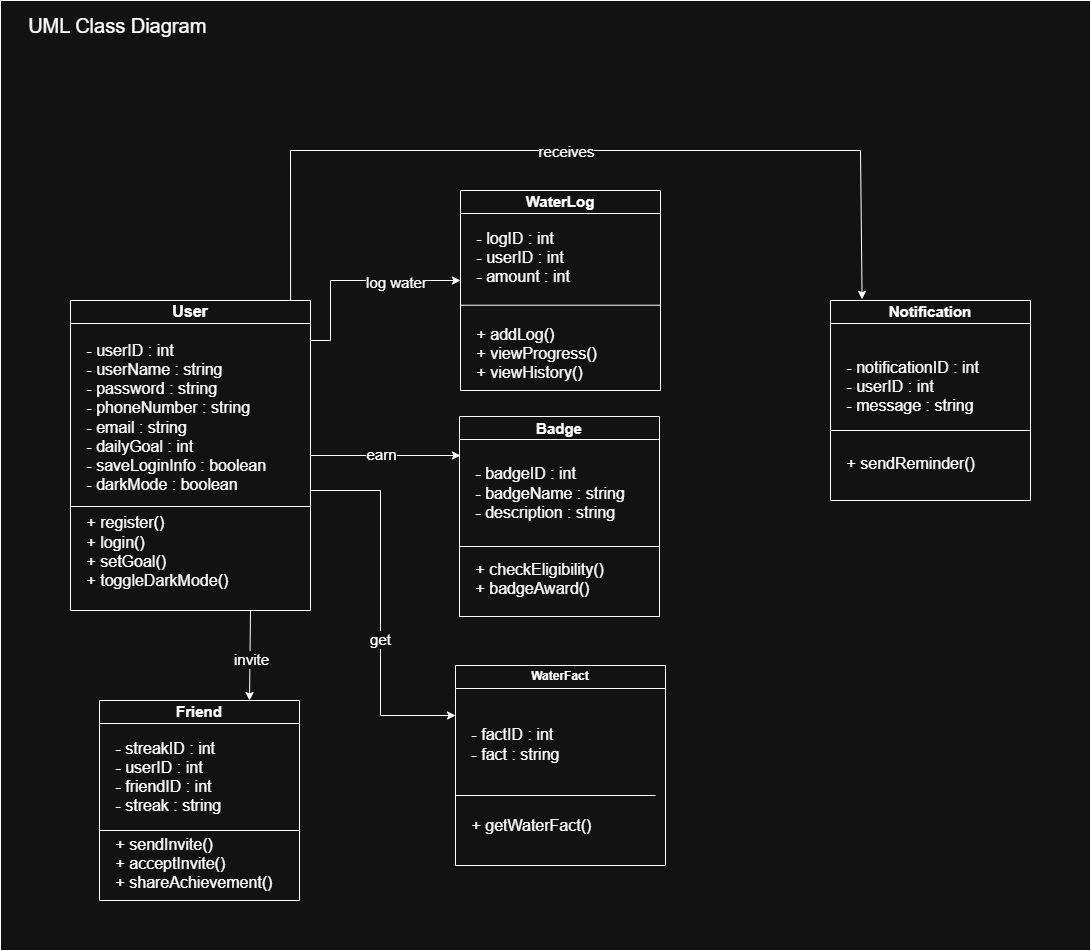

The diagram above was exported from draw.io. Its source (the exported page's mxGraphModel, read from the mxfile embedded in the PNG):
<mxGraphModel dx="3010" dy="2845" grid="1" gridSize="10" guides="1" tooltips="1" connect="1" arrows="1" fold="1" page="1" pageScale="1" pageWidth="850" pageHeight="1100" math="0" shadow="0">
  <root>
    <mxCell id="0" />
    <mxCell id="1" parent="0" />
    <mxCell id="Wf_4jYNp3kCStoVoTaZz-44" parent="1" style="rounded=0;whiteSpace=wrap;html=1;" value="" vertex="1">
      <mxGeometry height="950" width="1090" x="140" y="-140" as="geometry" />
    </mxCell>
    <mxCell id="Wf_4jYNp3kCStoVoTaZz-36" edge="1" parent="1" style="edgeStyle=none;rounded=0;orthogonalLoop=1;jettySize=auto;html=1;entryX=0;entryY=0.25;entryDx=0;entryDy=0;" target="Wf_4jYNp3kCStoVoTaZz-31">
      <mxGeometry relative="1" as="geometry">
        <Array as="points">
          <mxPoint x="520" y="350" />
          <mxPoint x="520" y="575" />
        </Array>
        <mxPoint x="450" y="350" as="sourcePoint" />
      </mxGeometry>
    </mxCell>
    <mxCell id="Wf_4jYNp3kCStoVoTaZz-42" connectable="0" parent="Wf_4jYNp3kCStoVoTaZz-36" style="edgeLabel;html=1;align=center;verticalAlign=middle;resizable=0;points=[];fontSize=15;" value="get" vertex="1">
      <mxGeometry relative="1" x="0.1719" y="-1" as="geometry">
        <mxPoint as="offset" />
      </mxGeometry>
    </mxCell>
    <mxCell id="Wf_4jYNp3kCStoVoTaZz-15" parent="1" style="swimlane;whiteSpace=wrap;html=1;" value="&lt;font style=&quot;font-size: 16px;&quot;&gt;User&lt;/font&gt;" vertex="1">
      <mxGeometry height="310" width="240" x="210" y="160" as="geometry" />
    </mxCell>
    <mxCell id="Wf_4jYNp3kCStoVoTaZz-16" parent="Wf_4jYNp3kCStoVoTaZz-15" style="text;html=1;whiteSpace=wrap;strokeColor=none;fillColor=none;align=left;verticalAlign=middle;rounded=0;" value="&lt;font style=&quot;font-size: 16px;&quot;&gt;&amp;nbsp;- userID : int&lt;br&gt;&amp;nbsp;- userName : string&lt;br&gt;&amp;nbsp;- password : string&lt;br&gt;&amp;nbsp;- phoneNumber : string&lt;br&gt;&amp;nbsp;- email : string&lt;br&gt;&amp;nbsp;- dailyGoal : int&lt;br&gt;&amp;nbsp;- saveLoginInfo : boolean&lt;br&gt;&lt;/font&gt;&lt;div style=&quot;&quot;&gt;&lt;span style=&quot;background-color: transparent; color: light-dark(rgb(0, 0, 0), rgb(255, 255, 255));&quot;&gt;&lt;font style=&quot;font-size: 16px;&quot;&gt;&amp;nbsp;- darkMode : boolean&lt;/font&gt;&lt;/span&gt;&lt;/div&gt;&lt;div style=&quot;&quot;&gt;&lt;span style=&quot;background-color: transparent; color: light-dark(rgb(0, 0, 0), rgb(255, 255, 255));&quot;&gt;&lt;font style=&quot;font-size: 16px;&quot;&gt;&lt;br&gt;&lt;/font&gt;&lt;/span&gt;&lt;/div&gt;&lt;div style=&quot;&quot;&gt;&lt;font style=&quot;font-size: 16px;&quot;&gt;&amp;nbsp;+ register()&lt;br&gt;&amp;nbsp;+ login()&lt;br&gt;&amp;nbsp;+ setGoal()&lt;br&gt;&amp;nbsp;+ toggleDarkMode()&lt;/font&gt;&lt;/div&gt;" vertex="1">
      <mxGeometry height="270" width="220" x="10" y="30" as="geometry" />
    </mxCell>
    <mxCell id="Wf_4jYNp3kCStoVoTaZz-17" edge="1" parent="1" style="endArrow=none;html=1;rounded=0;" value="">
      <mxGeometry height="50" relative="1" width="50" as="geometry">
        <mxPoint x="210" y="366" as="sourcePoint" />
        <mxPoint x="450" y="366" as="targetPoint" />
      </mxGeometry>
    </mxCell>
    <mxCell id="Wf_4jYNp3kCStoVoTaZz-18" parent="1" style="swimlane;whiteSpace=wrap;html=1;" value="&lt;font style=&quot;font-size: 15px;&quot;&gt;Notification&lt;/font&gt;" vertex="1">
      <mxGeometry height="200" width="200" x="970" y="160" as="geometry" />
    </mxCell>
    <mxCell id="Wf_4jYNp3kCStoVoTaZz-19" edge="1" parent="1" source="Wf_4jYNp3kCStoVoTaZz-15" style="endArrow=classic;html=1;rounded=0;exitX=0.917;exitY=0;exitDx=0;exitDy=0;exitPerimeter=0;entryX=0.158;entryY=-0.006;entryDx=0;entryDy=0;entryPerimeter=0;" target="Wf_4jYNp3kCStoVoTaZz-18" value="">
      <mxGeometry height="50" relative="1" width="50" as="geometry">
        <Array as="points">
          <mxPoint x="430" y="10" />
          <mxPoint x="1000" y="10" />
        </Array>
        <mxPoint x="710" y="210" as="sourcePoint" />
        <mxPoint x="970" y="140" as="targetPoint" />
      </mxGeometry>
    </mxCell>
    <mxCell id="Wf_4jYNp3kCStoVoTaZz-37" connectable="0" parent="Wf_4jYNp3kCStoVoTaZz-19" style="edgeLabel;html=1;align=center;verticalAlign=middle;resizable=0;points=[];fontSize=15;" value="receives" vertex="1">
      <mxGeometry relative="1" x="-0.0205" as="geometry">
        <mxPoint as="offset" />
      </mxGeometry>
    </mxCell>
    <mxCell id="Wf_4jYNp3kCStoVoTaZz-20" parent="1" style="text;html=1;whiteSpace=wrap;strokeColor=none;fillColor=none;align=left;verticalAlign=middle;rounded=0;" value="&lt;font style=&quot;font-size: 16px;&quot;&gt;&amp;nbsp;- notificationID : int&lt;br&gt;&amp;nbsp;- userID : int&lt;br&gt;&amp;nbsp;- message : string&lt;/font&gt;&lt;div&gt;&lt;font style=&quot;font-size: 16px;&quot;&gt;&lt;br&gt;&lt;/font&gt;&lt;/div&gt;&lt;div&gt;&lt;font style=&quot;font-size: 16px;&quot;&gt;&lt;br&gt;&lt;/font&gt;&lt;/div&gt;&lt;div&gt;&lt;div style=&quot;&quot;&gt;&lt;span style=&quot;background-color: transparent; color: light-dark(rgb(0, 0, 0), rgb(255, 255, 255));&quot;&gt;&lt;font style=&quot;font-size: 16px;&quot;&gt;&amp;nbsp;+ sendReminder()&lt;/font&gt;&lt;/span&gt;&lt;/div&gt;&lt;/div&gt;" vertex="1">
      <mxGeometry height="170" width="190" x="980" y="190" as="geometry" />
    </mxCell>
    <mxCell id="Wf_4jYNp3kCStoVoTaZz-21" edge="1" parent="1" style="endArrow=none;html=1;rounded=0;" value="">
      <mxGeometry height="50" relative="1" width="50" as="geometry">
        <mxPoint x="970" y="290" as="sourcePoint" />
        <mxPoint x="1170" y="290" as="targetPoint" />
      </mxGeometry>
    </mxCell>
    <mxCell id="Wf_4jYNp3kCStoVoTaZz-22" parent="1" style="swimlane;whiteSpace=wrap;html=1;" value="&lt;font style=&quot;font-size: 15px;&quot;&gt;Badge&lt;/font&gt;" vertex="1">
      <mxGeometry height="200" width="200" x="599" y="276" as="geometry" />
    </mxCell>
    <mxCell id="Wf_4jYNp3kCStoVoTaZz-23" edge="1" parent="1" style="endArrow=none;html=1;rounded=0;" value="">
      <mxGeometry height="50" relative="1" width="50" as="geometry">
        <mxPoint x="599" y="406" as="sourcePoint" />
        <mxPoint x="799" y="406" as="targetPoint" />
      </mxGeometry>
    </mxCell>
    <mxCell id="Wf_4jYNp3kCStoVoTaZz-24" parent="1" style="text;html=1;whiteSpace=wrap;strokeColor=none;fillColor=none;align=left;verticalAlign=middle;rounded=0;" value="&lt;font style=&quot;font-size: 16px;&quot;&gt;&amp;nbsp;- badgeID : int&lt;br&gt;&amp;nbsp;- badgeName : string&lt;br&gt;&amp;nbsp;- description : string&lt;br&gt;&lt;/font&gt;&lt;div&gt;&lt;font style=&quot;font-size: 16px;&quot;&gt;&lt;br&gt;&lt;/font&gt;&lt;/div&gt;&lt;div&gt;&lt;font style=&quot;font-size: 16px;&quot;&gt;&lt;br&gt;&lt;/font&gt;&lt;/div&gt;&lt;div&gt;&lt;div style=&quot;&quot;&gt;&lt;font style=&quot;font-size: 16px;&quot;&gt;&lt;span style=&quot;background-color: transparent; color: light-dark(rgb(0, 0, 0), rgb(255, 255, 255));&quot;&gt;&amp;nbsp;+&amp;nbsp;&lt;/span&gt;&lt;span style=&quot;background-color: transparent; color: light-dark(rgb(0, 0, 0), rgb(255, 255, 255));&quot;&gt;checkEligibility()&lt;/span&gt;&lt;/font&gt;&lt;/div&gt;&lt;font style=&quot;font-size: 16px;&quot;&gt;&amp;nbsp;+ badgeAward()&lt;/font&gt;&lt;/div&gt;" vertex="1">
      <mxGeometry height="170" width="190" x="609" y="306" as="geometry" />
    </mxCell>
    <mxCell id="Wf_4jYNp3kCStoVoTaZz-25" parent="1" style="swimlane;whiteSpace=wrap;html=1;" value="&lt;font style=&quot;font-size: 15px;&quot;&gt;WaterLog&lt;/font&gt;" vertex="1">
      <mxGeometry height="200" width="200" x="600" y="50" as="geometry" />
    </mxCell>
    <mxCell id="Wf_4jYNp3kCStoVoTaZz-27" edge="1" parent="Wf_4jYNp3kCStoVoTaZz-25" style="endArrow=none;html=1;rounded=0;" value="">
      <mxGeometry height="50" relative="1" width="50" as="geometry">
        <mxPoint y="114.72000000000003" as="sourcePoint" />
        <mxPoint x="200" y="114.72000000000003" as="targetPoint" />
      </mxGeometry>
    </mxCell>
    <mxCell id="Wf_4jYNp3kCStoVoTaZz-26" parent="1" style="text;html=1;whiteSpace=wrap;strokeColor=none;fillColor=none;align=left;verticalAlign=middle;rounded=0;" value="&lt;font style=&quot;font-size: 16px;&quot;&gt;&amp;nbsp;- logID : int&lt;br&gt;&amp;nbsp;- userID : int&lt;br&gt;&amp;nbsp;- amount : int&lt;br&gt;&lt;/font&gt;&lt;div&gt;&lt;font style=&quot;font-size: 16px;&quot;&gt;&lt;br&gt;&lt;/font&gt;&lt;/div&gt;&lt;div&gt;&lt;font style=&quot;font-size: 16px;&quot;&gt;&lt;br&gt;&lt;/font&gt;&lt;/div&gt;&lt;div&gt;&lt;div style=&quot;&quot;&gt;&lt;font style=&quot;font-size: 16px;&quot;&gt;&amp;nbsp;+ addLog()&lt;/font&gt;&lt;/div&gt;&lt;/div&gt;&lt;div style=&quot;&quot;&gt;&lt;font style=&quot;font-size: 16px;&quot;&gt;&amp;nbsp;+ viewProgress()&lt;/font&gt;&lt;/div&gt;&lt;div style=&quot;&quot;&gt;&lt;font style=&quot;font-size: 16px;&quot;&gt;&amp;nbsp;+ viewHistory()&lt;/font&gt;&lt;/div&gt;" vertex="1">
      <mxGeometry height="170" width="190" x="610" y="80" as="geometry" />
    </mxCell>
    <mxCell id="Wf_4jYNp3kCStoVoTaZz-28" parent="1" style="swimlane;whiteSpace=wrap;html=1;" value="&lt;font style=&quot;font-size: 15px;&quot;&gt;Friend&lt;/font&gt;" vertex="1">
      <mxGeometry height="200" width="200" x="239" y="560" as="geometry" />
    </mxCell>
    <mxCell id="Wf_4jYNp3kCStoVoTaZz-29" parent="1" style="text;html=1;whiteSpace=wrap;strokeColor=none;fillColor=none;align=left;verticalAlign=middle;rounded=0;" value="&lt;div&gt;&lt;font style=&quot;font-size: 16px;&quot;&gt;&amp;nbsp;- streakID : int&lt;/font&gt;&lt;/div&gt;&lt;font style=&quot;font-size: 16px;&quot;&gt;&amp;nbsp;- userID : int&lt;br&gt;&amp;nbsp;- friendID : int&lt;br&gt;&amp;nbsp;- streak : string&lt;/font&gt;&lt;div&gt;&lt;font style=&quot;font-size: 16px;&quot;&gt;&lt;br&gt;&lt;/font&gt;&lt;/div&gt;&lt;div&gt;&lt;div style=&quot;&quot;&gt;&lt;font style=&quot;font-size: 16px;&quot;&gt;&lt;font style=&quot;&quot;&gt;&lt;span style=&quot;background-color: transparent; color: light-dark(rgb(0, 0, 0), rgb(255, 255, 255));&quot;&gt;&amp;nbsp;+&amp;nbsp;&lt;/span&gt;&lt;/font&gt;&lt;span style=&quot;background-color: transparent; color: light-dark(rgb(0, 0, 0), rgb(255, 255, 255));&quot;&gt;sendInvite()&lt;/span&gt;&lt;/font&gt;&lt;/div&gt;&lt;font style=&quot;font-size: 16px;&quot;&gt;&amp;nbsp;+ acceptInvite()&lt;br&gt;&amp;nbsp;+ shareAchievement()&lt;/font&gt;&lt;/div&gt;" vertex="1">
      <mxGeometry height="170" width="190" x="249" y="590" as="geometry" />
    </mxCell>
    <mxCell id="Wf_4jYNp3kCStoVoTaZz-30" edge="1" parent="1" style="endArrow=none;html=1;rounded=0;" value="">
      <mxGeometry height="50" relative="1" width="50" as="geometry">
        <mxPoint x="239" y="690" as="sourcePoint" />
        <mxPoint x="439" y="690" as="targetPoint" />
      </mxGeometry>
    </mxCell>
    <mxCell id="Wf_4jYNp3kCStoVoTaZz-31" parent="1" style="swimlane;whiteSpace=wrap;html=1;" value="WaterFact" vertex="1">
      <mxGeometry height="200" width="210" x="595" y="525" as="geometry" />
    </mxCell>
    <mxCell id="Wf_4jYNp3kCStoVoTaZz-32" parent="Wf_4jYNp3kCStoVoTaZz-31" style="text;html=1;whiteSpace=wrap;strokeColor=none;fillColor=none;align=left;verticalAlign=middle;rounded=0;" value="&lt;div&gt;&lt;span style=&quot;background-color: transparent; color: light-dark(rgb(0, 0, 0), rgb(255, 255, 255));&quot;&gt;&lt;font style=&quot;font-size: 16px;&quot;&gt;&amp;nbsp;- factID : int&lt;/font&gt;&lt;/span&gt;&lt;/div&gt;&lt;div&gt;&lt;font style=&quot;font-size: 16px;&quot;&gt;&amp;nbsp;- fact : string&lt;/font&gt;&lt;/div&gt;&lt;div&gt;&lt;br&gt;&lt;/div&gt;&lt;div&gt;&lt;font style=&quot;font-size: 16px;&quot;&gt;&lt;br&gt;&lt;/font&gt;&lt;/div&gt;&lt;div&gt;&lt;font style=&quot;font-size: 16px;&quot;&gt;&lt;br&gt;&lt;/font&gt;&lt;/div&gt;&lt;div&gt;&lt;font style=&quot;font-size: 16px;&quot;&gt;&amp;nbsp;+ getWaterFact()&lt;/font&gt;&lt;/div&gt;" vertex="1">
      <mxGeometry height="170" width="190" x="10" y="30" as="geometry" />
    </mxCell>
    <mxCell id="Wf_4jYNp3kCStoVoTaZz-33" edge="1" parent="1" style="endArrow=none;html=1;rounded=0;" value="">
      <mxGeometry height="50" relative="1" width="50" as="geometry">
        <mxPoint x="595" y="655" as="sourcePoint" />
        <mxPoint x="795" y="655" as="targetPoint" />
      </mxGeometry>
    </mxCell>
    <mxCell id="Wf_4jYNp3kCStoVoTaZz-34" edge="1" parent="1" source="Wf_4jYNp3kCStoVoTaZz-15" style="endArrow=classic;html=1;rounded=0;exitX=0.75;exitY=1;exitDx=0;exitDy=0;entryX=0.75;entryY=0;entryDx=0;entryDy=0;" target="Wf_4jYNp3kCStoVoTaZz-28" value="">
      <mxGeometry height="50" relative="1" width="50" as="geometry">
        <mxPoint x="410" y="430" as="sourcePoint" />
        <mxPoint x="460" y="380" as="targetPoint" />
      </mxGeometry>
    </mxCell>
    <mxCell id="Wf_4jYNp3kCStoVoTaZz-43" connectable="0" parent="Wf_4jYNp3kCStoVoTaZz-34" style="edgeLabel;html=1;align=center;verticalAlign=middle;resizable=0;points=[];" value="&lt;font style=&quot;font-size: 15px;&quot;&gt;invite&lt;/font&gt;" vertex="1">
      <mxGeometry relative="1" x="0.0707" as="geometry">
        <mxPoint as="offset" />
      </mxGeometry>
    </mxCell>
    <mxCell id="Wf_4jYNp3kCStoVoTaZz-35" edge="1" parent="1" source="Wf_4jYNp3kCStoVoTaZz-15" style="endArrow=classic;html=1;rounded=0;exitX=1;exitY=0.5;exitDx=0;exitDy=0;" value="">
      <mxGeometry height="50" relative="1" width="50" as="geometry">
        <mxPoint x="450" y="360" as="sourcePoint" />
        <mxPoint x="600" y="315" as="targetPoint" />
      </mxGeometry>
    </mxCell>
    <mxCell id="Wf_4jYNp3kCStoVoTaZz-41" connectable="0" parent="Wf_4jYNp3kCStoVoTaZz-35" style="edgeLabel;html=1;align=center;verticalAlign=middle;resizable=0;points=[];fontSize=15;" value="earn" vertex="1">
      <mxGeometry relative="1" x="-0.0598" y="2" as="geometry">
        <mxPoint as="offset" />
      </mxGeometry>
    </mxCell>
    <mxCell id="Wf_4jYNp3kCStoVoTaZz-39" edge="1" parent="1" style="endArrow=classic;html=1;rounded=0;" value="">
      <mxGeometry height="50" relative="1" width="50" as="geometry">
        <Array as="points">
          <mxPoint x="470" y="200" />
          <mxPoint x="470" y="140" />
        </Array>
        <mxPoint x="450" y="200" as="sourcePoint" />
        <mxPoint x="600" y="140" as="targetPoint" />
      </mxGeometry>
    </mxCell>
    <mxCell id="Wf_4jYNp3kCStoVoTaZz-40" connectable="0" parent="Wf_4jYNp3kCStoVoTaZz-39" style="edgeLabel;html=1;align=center;verticalAlign=middle;resizable=0;points=[];fontSize=15;" value="log water" vertex="1">
      <mxGeometry relative="1" x="0.3695" y="-1" as="geometry">
        <mxPoint as="offset" />
      </mxGeometry>
    </mxCell>
    <mxCell id="Wf_4jYNp3kCStoVoTaZz-45" parent="1" style="text;html=1;whiteSpace=wrap;strokeColor=none;fillColor=none;align=center;verticalAlign=middle;rounded=0;" value="&lt;font style=&quot;font-size: 20px;&quot;&gt;UML Class Diagram&amp;nbsp;&lt;/font&gt;" vertex="1">
      <mxGeometry height="30" width="220" x="150" y="-130" as="geometry" />
    </mxCell>
  </root>
</mxGraphModel>